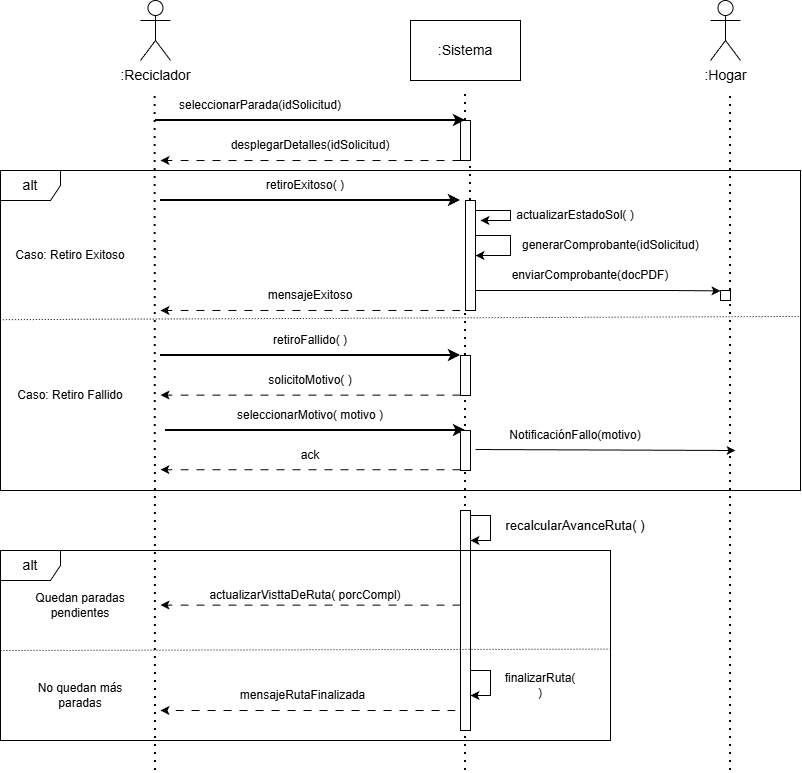

The diagram above was exported from draw.io. Its source (the exported page's mxGraphModel, read from the mxfile embedded in the PNG):
<mxGraphModel dx="2253" dy="751" grid="1" gridSize="10" guides="1" tooltips="1" connect="1" arrows="1" fold="1" page="1" pageScale="1" pageWidth="827" pageHeight="1169" math="0" shadow="0">
  <root>
    <mxCell id="0" />
    <mxCell id="1" parent="0" />
    <mxCell id="jAo6ffLTZR0cKEw-VlAT-1" parent="1" style="shape=umlActor;verticalLabelPosition=bottom;verticalAlign=top;html=1;outlineConnect=0;fontSize=14;" value=":Reciclador" vertex="1">
      <mxGeometry height="60" width="30" x="100" y="50" as="geometry" />
    </mxCell>
    <mxCell id="jAo6ffLTZR0cKEw-VlAT-2" parent="1" style="rounded=0;whiteSpace=wrap;html=1;" value="&lt;font style=&quot;font-size: 14px;&quot;&gt;:Sistema&lt;/font&gt;" vertex="1">
      <mxGeometry height="60" width="110" x="370" y="70" as="geometry" />
    </mxCell>
    <mxCell id="jAo6ffLTZR0cKEw-VlAT-3" parent="1" style="shape=umlActor;verticalLabelPosition=bottom;verticalAlign=top;html=1;outlineConnect=0;fontSize=14;" value=":Hogar" vertex="1">
      <mxGeometry height="60" width="30" x="670" y="50" as="geometry" />
    </mxCell>
    <mxCell id="jAo6ffLTZR0cKEw-VlAT-4" edge="1" parent="1" style="endArrow=none;dashed=1;html=1;dashPattern=1 3;strokeWidth=2;rounded=0;" value="">
      <mxGeometry height="50" relative="1" width="50" as="geometry">
        <mxPoint x="115" y="820" as="sourcePoint" />
        <mxPoint x="114.6" y="140" as="targetPoint" />
      </mxGeometry>
    </mxCell>
    <mxCell id="jAo6ffLTZR0cKEw-VlAT-5" edge="1" parent="1" source="jAo6ffLTZR0cKEw-VlAT-8" style="endArrow=none;dashed=1;html=1;dashPattern=1 3;strokeWidth=2;rounded=0;" value="">
      <mxGeometry height="50" relative="1" width="50" as="geometry">
        <mxPoint x="425" y="600" as="sourcePoint" />
        <mxPoint x="425" y="140" as="targetPoint" />
      </mxGeometry>
    </mxCell>
    <mxCell id="jAo6ffLTZR0cKEw-VlAT-6" edge="1" parent="1" source="jAo6ffLTZR0cKEw-VlAT-43" style="endArrow=none;dashed=1;html=1;dashPattern=1 3;strokeWidth=2;rounded=0;" value="">
      <mxGeometry height="50" relative="1" width="50" as="geometry">
        <mxPoint x="690" y="610" as="sourcePoint" />
        <mxPoint x="690" y="140" as="targetPoint" />
      </mxGeometry>
    </mxCell>
    <mxCell id="jAo6ffLTZR0cKEw-VlAT-7" edge="1" parent="1" source="jAo6ffLTZR0cKEw-VlAT-31" style="endArrow=none;dashed=1;html=1;dashPattern=1 3;strokeWidth=2;rounded=0;" target="jAo6ffLTZR0cKEw-VlAT-8" value="">
      <mxGeometry height="50" relative="1" width="50" as="geometry">
        <mxPoint x="425" y="600" as="sourcePoint" />
        <mxPoint x="425" y="140" as="targetPoint" />
      </mxGeometry>
    </mxCell>
    <mxCell id="jAo6ffLTZR0cKEw-VlAT-8" parent="1" style="html=1;points=[[0,0,0,0,5],[0,1,0,0,-5],[1,0,0,0,5],[1,1,0,0,-5]];perimeter=orthogonalPerimeter;outlineConnect=0;targetShapes=umlLifeline;portConstraint=eastwest;newEdgeStyle={&quot;curved&quot;:0,&quot;rounded&quot;:0};" value="" vertex="1">
      <mxGeometry height="40" width="10" x="420" y="170" as="geometry" />
    </mxCell>
    <mxCell id="jAo6ffLTZR0cKEw-VlAT-9" parent="1" style="text;html=1;whiteSpace=wrap;strokeColor=none;fillColor=none;align=center;verticalAlign=middle;rounded=0;fontSize=12;" value="seleccionarParada(idSolicitud)" vertex="1">
      <mxGeometry height="30" width="160" x="140" y="140" as="geometry" />
    </mxCell>
    <mxCell id="jAo6ffLTZR0cKEw-VlAT-10" edge="1" parent="1" style="endArrow=classic;html=1;rounded=0;strokeWidth=1;dashed=1;dashPattern=8 8;" value="">
      <mxGeometry height="50" relative="1" width="50" as="geometry">
        <mxPoint x="420" y="210" as="sourcePoint" />
        <mxPoint x="120" y="210" as="targetPoint" />
      </mxGeometry>
    </mxCell>
    <mxCell id="jAo6ffLTZR0cKEw-VlAT-11" edge="1" parent="1" style="endArrow=classic;html=1;rounded=0;strokeWidth=2;" value="">
      <mxGeometry height="50" relative="1" width="50" as="geometry">
        <mxPoint x="115" y="170" as="sourcePoint" />
        <mxPoint x="425" y="170" as="targetPoint" />
      </mxGeometry>
    </mxCell>
    <mxCell id="jAo6ffLTZR0cKEw-VlAT-12" parent="1" style="text;html=1;whiteSpace=wrap;strokeColor=none;fillColor=none;align=center;verticalAlign=middle;rounded=0;fontSize=12;" value="desplegarDetalles(idSolicitud)" vertex="1">
      <mxGeometry height="30" width="170" x="185" y="180" as="geometry" />
    </mxCell>
    <mxCell id="jAo6ffLTZR0cKEw-VlAT-13" edge="1" parent="1" style="endArrow=classic;html=1;rounded=0;strokeWidth=2;" value="">
      <mxGeometry height="50" relative="1" width="50" as="geometry">
        <mxPoint x="120" y="250" as="sourcePoint" />
        <mxPoint x="420" y="250" as="targetPoint" />
      </mxGeometry>
    </mxCell>
    <mxCell id="jAo6ffLTZR0cKEw-VlAT-14" edge="1" parent="1" style="endArrow=classic;html=1;rounded=0;strokeWidth=1;entryX=0;entryY=0;entryDx=0;entryDy=5;entryPerimeter=0;" value="">
      <mxGeometry height="50" relative="1" width="50" as="geometry">
        <Array as="points">
          <mxPoint x="630" y="340" />
        </Array>
        <mxPoint x="430" y="340" as="sourcePoint" />
        <mxPoint x="680" y="340.4" as="targetPoint" />
      </mxGeometry>
    </mxCell>
    <mxCell id="jAo6ffLTZR0cKEw-VlAT-15" edge="1" parent="1" style="endArrow=classic;html=1;rounded=0;strokeWidth=1;dashed=1;dashPattern=8 8;" value="">
      <mxGeometry height="50" relative="1" width="50" as="geometry">
        <mxPoint x="420" y="360" as="sourcePoint" />
        <mxPoint x="120" y="360" as="targetPoint" />
      </mxGeometry>
    </mxCell>
    <mxCell id="jAo6ffLTZR0cKEw-VlAT-16" parent="1" style="text;html=1;whiteSpace=wrap;strokeColor=none;fillColor=none;align=center;verticalAlign=middle;rounded=0;" value="retiroExitoso( )" vertex="1">
      <mxGeometry height="30" width="110" x="210" y="220" as="geometry" />
    </mxCell>
    <mxCell id="jAo6ffLTZR0cKEw-VlAT-17" parent="1" style="text;html=1;whiteSpace=wrap;strokeColor=none;fillColor=none;align=center;verticalAlign=middle;rounded=0;" value="mensajeExitoso" vertex="1">
      <mxGeometry height="30" width="100" x="220" y="330" as="geometry" />
    </mxCell>
    <mxCell id="jAo6ffLTZR0cKEw-VlAT-18" parent="1" style="text;html=1;whiteSpace=wrap;strokeColor=none;fillColor=none;align=center;verticalAlign=middle;rounded=0;" value="enviarComprobante(docPDF)" vertex="1">
      <mxGeometry height="30" width="160" x="470" y="310" as="geometry" />
    </mxCell>
    <mxCell id="jAo6ffLTZR0cKEw-VlAT-19" edge="1" parent="1" style="endArrow=classic;html=1;rounded=0;strokeWidth=2;" value="">
      <mxGeometry height="50" relative="1" width="50" as="geometry">
        <mxPoint x="120" y="405" as="sourcePoint" />
        <mxPoint x="420" y="405" as="targetPoint" />
      </mxGeometry>
    </mxCell>
    <mxCell id="jAo6ffLTZR0cKEw-VlAT-20" edge="1" parent="1" style="endArrow=none;dashed=1;html=1;dashPattern=1 3;strokeWidth=2;rounded=0;" target="jAo6ffLTZR0cKEw-VlAT-21" value="">
      <mxGeometry height="50" relative="1" width="50" as="geometry">
        <mxPoint x="425" y="820" as="sourcePoint" />
        <mxPoint x="425" y="250" as="targetPoint" />
      </mxGeometry>
    </mxCell>
    <mxCell id="jAo6ffLTZR0cKEw-VlAT-21" parent="1" style="html=1;points=[[0,0,0,0,5],[0,1,0,0,-5],[1,0,0,0,5],[1,1,0,0,-5]];perimeter=orthogonalPerimeter;outlineConnect=0;targetShapes=umlLifeline;portConstraint=eastwest;newEdgeStyle={&quot;curved&quot;:0,&quot;rounded&quot;:0};" value="" vertex="1">
      <mxGeometry height="40" width="10" x="420" y="405" as="geometry" />
    </mxCell>
    <mxCell id="jAo6ffLTZR0cKEw-VlAT-22" edge="1" parent="1" style="endArrow=classic;html=1;rounded=0;strokeWidth=1;dashed=1;dashPattern=8 8;" value="">
      <mxGeometry height="50" relative="1" width="50" as="geometry">
        <mxPoint x="420" y="444.6" as="sourcePoint" />
        <mxPoint x="120" y="444.6" as="targetPoint" />
      </mxGeometry>
    </mxCell>
    <mxCell id="jAo6ffLTZR0cKEw-VlAT-23" parent="1" style="text;html=1;whiteSpace=wrap;strokeColor=none;fillColor=none;align=center;verticalAlign=middle;rounded=0;fontSize=12;" value="retiroFallido( )" vertex="1">
      <mxGeometry height="30" width="100" x="220" y="375" as="geometry" />
    </mxCell>
    <mxCell id="jAo6ffLTZR0cKEw-VlAT-24" parent="1" style="text;html=1;whiteSpace=wrap;strokeColor=none;fillColor=none;align=center;verticalAlign=middle;rounded=0;" value="solicitoMotivo( )" vertex="1">
      <mxGeometry height="30" width="100" x="220" y="415" as="geometry" />
    </mxCell>
    <mxCell id="jAo6ffLTZR0cKEw-VlAT-25" edge="1" parent="1" style="endArrow=classic;html=1;rounded=0;strokeWidth=2;" value="">
      <mxGeometry height="50" relative="1" width="50" as="geometry">
        <mxPoint x="125" y="480" as="sourcePoint" />
        <mxPoint x="425" y="480" as="targetPoint" />
      </mxGeometry>
    </mxCell>
    <mxCell id="jAo6ffLTZR0cKEw-VlAT-26" parent="1" style="html=1;points=[[0,0,0,0,5],[0,1,0,0,-5],[1,0,0,0,5],[1,1,0,0,-5]];perimeter=orthogonalPerimeter;outlineConnect=0;targetShapes=umlLifeline;portConstraint=eastwest;newEdgeStyle={&quot;curved&quot;:0,&quot;rounded&quot;:0};" value="" vertex="1">
      <mxGeometry height="40" width="10" x="420" y="480" as="geometry" />
    </mxCell>
    <mxCell id="jAo6ffLTZR0cKEw-VlAT-27" edge="1" parent="1" style="endArrow=classic;html=1;rounded=0;strokeWidth=1;dashed=1;dashPattern=8 8;" value="">
      <mxGeometry height="50" relative="1" width="50" as="geometry">
        <mxPoint x="420" y="519.2" as="sourcePoint" />
        <mxPoint x="120" y="519.2" as="targetPoint" />
      </mxGeometry>
    </mxCell>
    <mxCell id="jAo6ffLTZR0cKEw-VlAT-28" parent="1" style="text;html=1;whiteSpace=wrap;strokeColor=none;fillColor=none;align=center;verticalAlign=middle;rounded=0;" value="seleccionarMotivo( motivo )" vertex="1">
      <mxGeometry height="30" width="150" x="195" y="450" as="geometry" />
    </mxCell>
    <mxCell id="jAo6ffLTZR0cKEw-VlAT-29" parent="1" style="text;html=1;whiteSpace=wrap;strokeColor=none;fillColor=none;align=center;verticalAlign=middle;rounded=0;" value="ack" vertex="1">
      <mxGeometry height="30" width="60" x="240" y="490" as="geometry" />
    </mxCell>
    <mxCell id="jAo6ffLTZR0cKEw-VlAT-30" edge="1" parent="1" source="jAo6ffLTZR0cKEw-VlAT-21" style="endArrow=none;dashed=1;html=1;dashPattern=1 3;strokeWidth=2;rounded=0;" target="jAo6ffLTZR0cKEw-VlAT-31" value="">
      <mxGeometry height="50" relative="1" width="50" as="geometry">
        <mxPoint x="425" y="440" as="sourcePoint" />
        <mxPoint x="425" y="230" as="targetPoint" />
      </mxGeometry>
    </mxCell>
    <mxCell id="jAo6ffLTZR0cKEw-VlAT-31" parent="1" style="html=1;points=[[0,0,0,0,5],[0,1,0,0,-5],[1,0,0,0,5],[1,1,0,0,-5]];perimeter=orthogonalPerimeter;outlineConnect=0;targetShapes=umlLifeline;portConstraint=eastwest;newEdgeStyle={&quot;curved&quot;:0,&quot;rounded&quot;:0};" value="" vertex="1">
      <mxGeometry height="110" width="10" x="425" y="250" as="geometry" />
    </mxCell>
    <mxCell id="jAo6ffLTZR0cKEw-VlAT-32" edge="1" parent="1" style="endArrow=classic;html=1;rounded=0;" value="">
      <mxGeometry height="50" relative="1" width="50" as="geometry">
        <mxPoint x="435" y="498.99999999999994" as="sourcePoint" />
        <mxPoint x="695" y="500" as="targetPoint" />
      </mxGeometry>
    </mxCell>
    <mxCell id="jAo6ffLTZR0cKEw-VlAT-33" parent="1" style="text;html=1;whiteSpace=wrap;strokeColor=none;fillColor=none;align=center;verticalAlign=middle;rounded=0;" value="NotificaciónFallo(motivo)" vertex="1">
      <mxGeometry height="30" width="150" x="460" y="470" as="geometry" />
    </mxCell>
    <mxCell id="jAo6ffLTZR0cKEw-VlAT-34" parent="1" style="shape=umlFrame;whiteSpace=wrap;html=1;pointerEvents=0;fontSize=14;" value="alt" vertex="1">
      <mxGeometry height="320" width="800" x="-40" y="220" as="geometry" />
    </mxCell>
    <mxCell id="jAo6ffLTZR0cKEw-VlAT-35" edge="1" parent="1" style="endArrow=none;html=1;strokeWidth=1;rounded=0;exitX=0.003;exitY=0.332;exitDx=0;exitDy=0;exitPerimeter=0;entryX=0.999;entryY=0.456;entryDx=0;entryDy=0;entryPerimeter=0;dashed=1;dashPattern=1 2;" target="jAo6ffLTZR0cKEw-VlAT-34" value="">
      <mxGeometry height="50" relative="1" width="50" as="geometry">
        <mxPoint x="-37.809999999999945" y="369.2000000000001" as="sourcePoint" />
        <mxPoint x="690" y="369.2000000000001" as="targetPoint" />
      </mxGeometry>
    </mxCell>
    <mxCell id="jAo6ffLTZR0cKEw-VlAT-36" parent="1" style="text;html=1;whiteSpace=wrap;strokeColor=none;fillColor=none;align=center;verticalAlign=middle;rounded=0;" value="Caso: Retiro Exitoso" vertex="1">
      <mxGeometry height="30" width="140" x="-40" y="290" as="geometry" />
    </mxCell>
    <mxCell id="jAo6ffLTZR0cKEw-VlAT-37" parent="1" style="text;html=1;whiteSpace=wrap;strokeColor=none;fillColor=none;align=center;verticalAlign=middle;rounded=0;" value="Caso: Retiro Fallido" vertex="1">
      <mxGeometry height="30" width="140" x="-40" y="430" as="geometry" />
    </mxCell>
    <mxCell id="jAo6ffLTZR0cKEw-VlAT-38" edge="1" parent="1" style="edgeStyle=orthogonalEdgeStyle;rounded=0;orthogonalLoop=1;jettySize=auto;html=1;curved=0;exitX=1;exitY=0;exitDx=0;exitDy=5;exitPerimeter=0;">
      <mxGeometry relative="1" as="geometry">
        <Array as="points">
          <mxPoint x="435" y="260" />
          <mxPoint x="470" y="260" />
          <mxPoint x="470" y="270" />
        </Array>
        <mxPoint x="435" y="250" as="sourcePoint" />
        <mxPoint x="440" y="270" as="targetPoint" />
      </mxGeometry>
    </mxCell>
    <mxCell id="jAo6ffLTZR0cKEw-VlAT-39" parent="1" style="text;html=1;whiteSpace=wrap;strokeColor=none;fillColor=none;align=center;verticalAlign=middle;rounded=0;" value="actualizarEstadoSol( )" vertex="1">
      <mxGeometry height="30" width="130" x="470" y="250" as="geometry" />
    </mxCell>
    <mxCell id="jAo6ffLTZR0cKEw-VlAT-40" edge="1" parent="1" style="edgeStyle=orthogonalEdgeStyle;rounded=0;orthogonalLoop=1;jettySize=auto;html=1;curved=0;exitX=1;exitY=0;exitDx=0;exitDy=5;exitPerimeter=0;">
      <mxGeometry relative="1" as="geometry">
        <Array as="points">
          <mxPoint x="435" y="285.04" />
          <mxPoint x="470" y="285.04" />
          <mxPoint x="470" y="305.04" />
        </Array>
        <mxPoint x="435" y="280" as="sourcePoint" />
        <mxPoint x="435" y="305.03999999999996" as="targetPoint" />
      </mxGeometry>
    </mxCell>
    <mxCell id="jAo6ffLTZR0cKEw-VlAT-41" parent="1" style="text;html=1;whiteSpace=wrap;strokeColor=none;fillColor=none;align=left;verticalAlign=middle;rounded=0;" value="generarComprobante(idSolicitud)" vertex="1">
      <mxGeometry height="30" width="200" x="480" y="280" as="geometry" />
    </mxCell>
    <mxCell id="jAo6ffLTZR0cKEw-VlAT-42" edge="1" parent="1" style="endArrow=none;dashed=1;html=1;dashPattern=1 3;strokeWidth=2;rounded=0;" target="jAo6ffLTZR0cKEw-VlAT-43" value="">
      <mxGeometry height="50" relative="1" width="50" as="geometry">
        <mxPoint x="690" y="820" as="sourcePoint" />
        <mxPoint x="690" y="140" as="targetPoint" />
      </mxGeometry>
    </mxCell>
    <mxCell id="jAo6ffLTZR0cKEw-VlAT-43" parent="1" style="html=1;points=[[0,0,0,0,5],[0,1,0,0,-5],[1,0,0,0,5],[1,1,0,0,-5]];perimeter=orthogonalPerimeter;outlineConnect=0;targetShapes=umlLifeline;portConstraint=eastwest;newEdgeStyle={&quot;curved&quot;:0,&quot;rounded&quot;:0};" value="" vertex="1">
      <mxGeometry height="10" width="10" x="680" y="340" as="geometry" />
    </mxCell>
    <mxCell id="jAo6ffLTZR0cKEw-VlAT-44" parent="1" style="html=1;points=[[0,0,0,0,5],[0,1,0,0,-5],[1,0,0,0,5],[1,1,0,0,-5]];perimeter=orthogonalPerimeter;outlineConnect=0;targetShapes=umlLifeline;portConstraint=eastwest;newEdgeStyle={&quot;curved&quot;:0,&quot;rounded&quot;:0};" value="" vertex="1">
      <mxGeometry height="220" width="10" x="420" y="560" as="geometry" />
    </mxCell>
    <mxCell id="jAo6ffLTZR0cKEw-VlAT-45" edge="1" parent="1" source="jAo6ffLTZR0cKEw-VlAT-44" style="edgeStyle=orthogonalEdgeStyle;rounded=0;orthogonalLoop=1;jettySize=auto;html=1;curved=0;exitX=1;exitY=0;exitDx=0;exitDy=5;exitPerimeter=0;" target="jAo6ffLTZR0cKEw-VlAT-44">
      <mxGeometry relative="1" as="geometry">
        <Array as="points">
          <mxPoint x="450" y="565" />
          <mxPoint x="450" y="590" />
        </Array>
      </mxGeometry>
    </mxCell>
    <mxCell id="jAo6ffLTZR0cKEw-VlAT-46" parent="1" style="text;html=1;whiteSpace=wrap;strokeColor=none;fillColor=none;align=center;verticalAlign=middle;rounded=0;fontSize=13;" value="recalcularAvanceRuta( )" vertex="1">
      <mxGeometry height="30" width="150" x="460" y="560" as="geometry" />
    </mxCell>
    <mxCell id="jAo6ffLTZR0cKEw-VlAT-47" parent="1" style="shape=umlFrame;whiteSpace=wrap;html=1;pointerEvents=0;fontSize=14;" value="alt" vertex="1">
      <mxGeometry height="190" width="610" x="-40" y="600" as="geometry" />
    </mxCell>
    <mxCell id="jAo6ffLTZR0cKEw-VlAT-48" edge="1" parent="1" style="endArrow=none;html=1;strokeWidth=1;rounded=0;dashed=1;dashPattern=1 2;entryX=0.999;entryY=0.519;entryDx=0;entryDy=0;entryPerimeter=0;" target="jAo6ffLTZR0cKEw-VlAT-47" value="">
      <mxGeometry height="50" relative="1" width="50" as="geometry">
        <mxPoint x="-40" y="700" as="sourcePoint" />
        <mxPoint x="520" y="700" as="targetPoint" />
      </mxGeometry>
    </mxCell>
    <mxCell id="jAo6ffLTZR0cKEw-VlAT-49" parent="1" style="text;html=1;whiteSpace=wrap;strokeColor=none;fillColor=none;align=center;verticalAlign=middle;rounded=0;" value="Quedan paradas pendientes" vertex="1">
      <mxGeometry height="30" width="140" x="-30" y="640" as="geometry" />
    </mxCell>
    <mxCell id="jAo6ffLTZR0cKEw-VlAT-50" parent="1" style="text;html=1;whiteSpace=wrap;strokeColor=none;fillColor=none;align=center;verticalAlign=middle;rounded=0;" value="No quedan más paradas" vertex="1">
      <mxGeometry height="30" width="120" x="-20" y="730" as="geometry" />
    </mxCell>
    <mxCell id="jAo6ffLTZR0cKEw-VlAT-51" edge="1" parent="1" style="endArrow=classic;html=1;rounded=0;dashed=1;dashPattern=8 8;" value="">
      <mxGeometry height="50" relative="1" width="50" as="geometry">
        <mxPoint x="420" y="654.6" as="sourcePoint" />
        <mxPoint x="120" y="654.6" as="targetPoint" />
      </mxGeometry>
    </mxCell>
    <mxCell id="jAo6ffLTZR0cKEw-VlAT-52" parent="1" style="text;html=1;whiteSpace=wrap;strokeColor=none;fillColor=none;align=center;verticalAlign=middle;rounded=0;" value="actualizarVisttaDeRuta( porcCompl)" vertex="1">
      <mxGeometry height="30" width="210" x="160" y="630" as="geometry" />
    </mxCell>
    <mxCell id="jAo6ffLTZR0cKEw-VlAT-53" edge="1" parent="1" style="endArrow=classic;html=1;rounded=0;dashed=1;dashPattern=8 8;" value="">
      <mxGeometry height="50" relative="1" width="50" as="geometry">
        <mxPoint x="415" y="760" as="sourcePoint" />
        <mxPoint x="120" y="760" as="targetPoint" />
      </mxGeometry>
    </mxCell>
    <mxCell id="jAo6ffLTZR0cKEw-VlAT-54" parent="1" style="text;html=1;whiteSpace=wrap;strokeColor=none;fillColor=none;align=center;verticalAlign=middle;rounded=0;" value="mensajeRutaFinalizada" vertex="1">
      <mxGeometry height="30" width="155" x="185" y="730" as="geometry" />
    </mxCell>
    <mxCell id="jAo6ffLTZR0cKEw-VlAT-55" edge="1" parent="1" style="edgeStyle=orthogonalEdgeStyle;rounded=0;orthogonalLoop=1;jettySize=auto;html=1;curved=0;exitX=1;exitY=0;exitDx=0;exitDy=5;exitPerimeter=0;">
      <mxGeometry relative="1" as="geometry">
        <Array as="points">
          <mxPoint x="450" y="720" />
          <mxPoint x="450" y="745" />
        </Array>
        <mxPoint x="430" y="720" as="sourcePoint" />
        <mxPoint x="430" y="745" as="targetPoint" />
      </mxGeometry>
    </mxCell>
    <mxCell id="jAo6ffLTZR0cKEw-VlAT-56" parent="1" style="text;html=1;whiteSpace=wrap;strokeColor=none;fillColor=none;align=center;verticalAlign=middle;rounded=0;" value="finalizarRuta( )" vertex="1">
      <mxGeometry height="30" width="80" x="460" y="720" as="geometry" />
    </mxCell>
  </root>
</mxGraphModel>